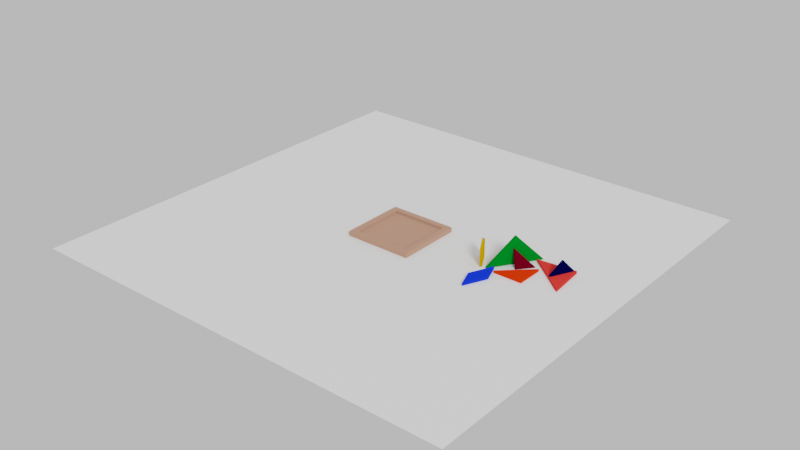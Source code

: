 # Source: tangram_descolocado.blend  (saved by Blender 3.1.7; exported with 4.5.12 LTS)
import bpy
from mathutils import Matrix  # noqa: F401  (used for matrix-valued properties, if any)

bpy.ops.wm.read_factory_settings(use_empty=True)
scene = bpy.context.scene
scene.name = 'Scene'

# ---- collections
col_collection = bpy.data.collections.new('Collection'); scene.collection.children.link(col_collection)

# ---- materials (node trees are filled in below, after node groups)
mat_material_001 = bpy.data.materials.new('Material.001')
mat_material_001.use_transparent_shadow = False
mat_material_001.roughness = 0.25
mat_wood = bpy.data.materials.new('wood')
mat_wood.use_transparent_shadow = False
mat_wood.roughness = 0.25
mat_red_001 = bpy.data.materials.new('red.001')
mat_red_001.use_transparent_shadow = False
mat_red_001.roughness = 0.25
mat_red = bpy.data.materials.new('red')
mat_red.use_transparent_shadow = False
mat_red.roughness = 0.25
mat_red_002 = bpy.data.materials.new('red.002')
mat_red_002.use_transparent_shadow = False
mat_red_002.roughness = 0.25
mat_red_003 = bpy.data.materials.new('red.003')
mat_red_003.use_transparent_shadow = False
mat_red_003.roughness = 0.25
mat_red_004 = bpy.data.materials.new('red.004')
mat_red_004.use_transparent_shadow = False
mat_red_004.roughness = 0.25
mat_red_005 = bpy.data.materials.new('red.005')
mat_red_005.use_transparent_shadow = False
mat_red_005.roughness = 0.25
mat_red_006 = bpy.data.materials.new('red.006')
mat_red_006.use_transparent_shadow = False
mat_red_006.roughness = 0.25

# ---- material node trees
mat_material_001.use_nodes = True; mat_material_001.node_tree.nodes.clear()
_N = mat_material_001.node_tree.nodes; _L = mat_material_001.node_tree.links
n0 = _N.new('ShaderNodeOutputMaterial'); n0.name = 'Material Output'; n0.location = (300, 300)
n1 = _N.new('ShaderNodeBsdfPrincipled'); n1.name = 'Principled BSDF'; n1.location = (10, 300)
n1.distribution = 'GGX'
n1.subsurface_method = 'BURLEY'
n1.inputs[0].default_value = (1.0, 1.0, 1.0, 1.0)
n1.inputs[3].default_value = 1.45
n1.inputs[27].default_value = (0.0, 0.0, 0.0, 1.0)
n1.inputs[28].default_value = 1.0
_L.new(n1.outputs[0], n0.inputs[0])
n0.is_active_output = True
mat_wood.use_nodes = True; mat_wood.node_tree.nodes.clear()
_N = mat_wood.node_tree.nodes; _L = mat_wood.node_tree.links
n0 = _N.new('ShaderNodeOutputMaterial'); n0.name = 'Material Output'; n0.location = (300, 300)
n1 = _N.new('ShaderNodeBsdfDiffuse'); n1.name = 'Diffuse BSDF'; n1.location = (10, 300)
n1.inputs[0].default_value = (0.4784, 0.2558, 0.1775, 1.0)
n1.inputs[1].default_value = 0.5
_L.new(n1.outputs[0], n0.inputs[0])
n0.is_active_output = True
mat_red_001.use_nodes = True; mat_red_001.node_tree.nodes.clear()
_N = mat_red_001.node_tree.nodes; _L = mat_red_001.node_tree.links
n0 = _N.new('ShaderNodeOutputMaterial'); n0.name = 'Material Output'; n0.location = (300, 300)
n1 = _N.new('ShaderNodeBsdfDiffuse'); n1.name = 'Diffuse BSDF'; n1.location = (10, 300)
n1.inputs[0].default_value = (0.0, 0.214, 0.01575, 1.0)
n1.inputs[1].default_value = 0.5
_L.new(n1.outputs[0], n0.inputs[0])
n0.is_active_output = True
mat_red.use_nodes = True; mat_red.node_tree.nodes.clear()
_N = mat_red.node_tree.nodes; _L = mat_red.node_tree.links
n0 = _N.new('ShaderNodeOutputMaterial'); n0.name = 'Material Output'; n0.location = (300, 300)
n1 = _N.new('ShaderNodeBsdfDiffuse'); n1.name = 'Diffuse BSDF'; n1.location = (10, 300)
n1.inputs[0].default_value = (0.8, 0.0397, 0.03308, 1.0)
n1.inputs[1].default_value = 0.5
_L.new(n1.outputs[0], n0.inputs[0])
n0.is_active_output = True
mat_red_002.use_nodes = True; mat_red_002.node_tree.nodes.clear()
_N = mat_red_002.node_tree.nodes; _L = mat_red_002.node_tree.links
n0 = _N.new('ShaderNodeOutputMaterial'); n0.name = 'Material Output'; n0.location = (300, 300)
n1 = _N.new('ShaderNodeBsdfDiffuse'); n1.name = 'Diffuse BSDF'; n1.location = (10, 300)
n1.inputs[0].default_value = (0.008419, 0.0342, 0.8, 1.0)
n1.inputs[1].default_value = 0.5
_L.new(n1.outputs[0], n0.inputs[0])
n0.is_active_output = True
mat_red_003.use_nodes = True; mat_red_003.node_tree.nodes.clear()
_N = mat_red_003.node_tree.nodes; _L = mat_red_003.node_tree.links
n0 = _N.new('ShaderNodeOutputMaterial'); n0.name = 'Material Output'; n0.location = (300, 300)
n1 = _N.new('ShaderNodeBsdfDiffuse'); n1.name = 'Diffuse BSDF'; n1.location = (10, 300)
n1.inputs[0].default_value = (0.0, 0.0004836, 0.04696, 1.0)
n1.inputs[1].default_value = 0.5
_L.new(n1.outputs[0], n0.inputs[0])
n0.is_active_output = True
mat_red_004.use_nodes = True; mat_red_004.node_tree.nodes.clear()
_N = mat_red_004.node_tree.nodes; _L = mat_red_004.node_tree.links
n0 = _N.new('ShaderNodeOutputMaterial'); n0.name = 'Material Output'; n0.location = (300, 300)
n1 = _N.new('ShaderNodeBsdfDiffuse'); n1.name = 'Diffuse BSDF'; n1.location = (10, 300)
n1.inputs[0].default_value = (0.6383, 0.3197, 0.0, 1.0)
n1.inputs[1].default_value = 0.5
_L.new(n1.outputs[0], n0.inputs[0])
n0.is_active_output = True
mat_red_005.use_nodes = True; mat_red_005.node_tree.nodes.clear()
_N = mat_red_005.node_tree.nodes; _L = mat_red_005.node_tree.links
n0 = _N.new('ShaderNodeOutputMaterial'); n0.name = 'Material Output'; n0.location = (300, 300)
n1 = _N.new('ShaderNodeBsdfDiffuse'); n1.name = 'Diffuse BSDF'; n1.location = (10, 300)
n1.inputs[0].default_value = (0.1282, 0.0, 0.01073, 1.0)
n1.inputs[1].default_value = 0.5
_L.new(n1.outputs[0], n0.inputs[0])
n0.is_active_output = True
mat_red_006.use_nodes = True; mat_red_006.node_tree.nodes.clear()
_N = mat_red_006.node_tree.nodes; _L = mat_red_006.node_tree.links
n0 = _N.new('ShaderNodeOutputMaterial'); n0.name = 'Material Output'; n0.location = (300, 300)
n1 = _N.new('ShaderNodeBsdfDiffuse'); n1.name = 'Diffuse BSDF'; n1.location = (10, 300)
n1.inputs[0].default_value = (0.8276, 0.03228, 0.0025, 1.0)
n1.inputs[1].default_value = 0.5
_L.new(n1.outputs[0], n0.inputs[0])
n0.is_active_output = True

# ---- world
world_world = bpy.data.worlds.new('World'); scene.world = world_world
world_world.use_nodes = True; world_world.node_tree.nodes.clear()
_N = world_world.node_tree.nodes; _L = world_world.node_tree.links
n0 = _N.new('ShaderNodeOutputWorld'); n0.name = 'World Output'; n0.location = (300, 300)
n1 = _N.new('ShaderNodeBackground'); n1.name = 'Background'; n1.location = (10, 300)
n1.inputs[0].default_value = (0.5926, 0.5926, 0.5926, 1.0)
_L.new(n1.outputs[0], n0.inputs[0])
n0.is_active_output = True
world_world.color = (0.05088, 0.05088, 0.05088)
world_world.use_sun_shadow = False
world_world.sun_shadow_jitter_overblur = 0.0

# ---- lights
light_sun = bpy.data.lights.new('Sun', 'SUN')
light_sun.transmission_factor = 0.0
light_sun.angle = 0.2487
light_sun.energy = 2.0
light_sun.shadow_buffer_clip_start = 0.5
light_sun.shadow_soft_size = 0.125

# ---- meshes
me_plane = bpy.data.meshes.new('Plane')
me_plane.from_pydata([(-1.0, -1.0, 0.0), (1.0, -1.0, 0.0), (-1.0, 1.0, 0.0), (1.0, 1.0, 0.0)], [], [(0, 1, 3, 2)])
_uv = me_plane.uv_layers.new(name='UVMap')
_uv.uv.foreach_set('vector', [0.0, 0.0, 1.0, 0.0, 1.0, 1.0, 0.0, 1.0])
me_plane.materials.append(mat_material_001)
me_plane.use_remesh_preserve_volume = False
me_plane.use_remesh_preserve_attributes = False
me_plane.use_mirror_vertex_groups = False
me_plane.update()
me_cube_001 = bpy.data.meshes.new('Cube.001')
me_cube_001.from_pydata([(-1.0, -0.9504, 0.002023), (-1.0, -0.9504, 0.1386), (-1.0, 1.0, 0.002023), (-1.0, 1.0, 0.1386), (1.0, -0.9504, 0.002023), (1.0, -0.9504, 0.1386), (1.0, 1.0, 0.002023), (1.0, 1.0, 0.1386), (0.8145, 1.0, 0.002023), (-0.8145, 1.0, 0.002023), (-0.8145, 1.0, 0.1386), (0.8145, 1.0, 0.1386), (-0.8145, -0.9504, 0.002023), (0.8145, -0.9504, 0.002023), (0.8145, -0.9504, 0.1386), (-0.8145, -0.9504, 0.1386), (-1.0, 0.8253, 0.002023), (-1.0, -0.7758, 0.002023), (-1.0, -0.7758, 0.1386), (-1.0, 0.8253, 0.1386), (1.0, -0.7758, 0.002023), (1.0, 0.8253, 0.002023), (1.0, 0.8253, 0.1386), (1.0, -0.7758, 0.1386), (0.8145, 0.8253, 0.1386), (0.8145, -0.7758, 0.1386), (-0.8145, 0.8253, 0.1386), (-0.8145, -0.7758, 0.1386), (-0.8145, 0.8253, 0.002023), (-0.8145, -0.7758, 0.002023), (0.8145, 0.8253, 0.002023), (0.8145, -0.7758, 0.002023), (0.8145, 0.8253, 0.05459), (0.8145, -0.7758, 0.05459), (-0.8145, 0.8253, 0.05459), (-0.8145, -0.7758, 0.05459)], [], [(16, 19, 3, 2), (8, 11, 7, 6), (20, 23, 5, 4), (12, 15, 1, 0), (31, 20, 4, 13), (27, 18, 1, 15), (23, 25, 14, 5), (25, 27, 15, 14), (17, 29, 12, 0), (29, 31, 13, 12), (4, 5, 14, 13), (13, 14, 15, 12), (2, 3, 10, 9), (9, 10, 11, 8), (9, 8, 30, 28), (28, 30, 31, 29), (2, 9, 28, 16), (16, 28, 29, 17), (11, 10, 26, 24), (26, 27, 35, 34), (7, 11, 24, 22), (22, 24, 25, 23), (10, 3, 19, 26), (26, 19, 18, 27), (8, 6, 21, 30), (30, 21, 20, 31), (6, 7, 22, 21), (21, 22, 23, 20), (0, 1, 18, 17), (17, 18, 19, 16), (32, 34, 35, 33), (25, 24, 32, 33), (24, 26, 34, 32), (27, 25, 33, 35)])
_uv = me_cube_001.uv_layers.new(name='UVMap')
_uv.uv.foreach_set('vector', [0.375, 0.1667, 0.625, 0.1667, 0.625, 0.25, 0.375, 0.25, 0.375, 0.4167, 0.625, 0.4167, 0.625, 0.5, 0.375, 0.5, 0.375, 0.6667, 0.625, 0.6667, 0.625, 0.75, 0.375, 0.75, 0.375, 0.9167, 0.625, 0.9167, 0.625, 1.0, 0.375, 1.0, 0.2917, 0.6667, 0.375, 0.6667, 0.375, 0.75, 0.2917, 0.75, 0.7917, 0.6667, 0.875, 0.6667, 0.875, 0.75, 0.7917, 0.75, 0.625, 0.6667, 0.7083, 0.6667, 0.7083, 0.75, 0.625, 0.75, 0.7083, 0.6667, 0.7917, 0.6667, 0.7917, 0.75, 0.7083, 0.75, 0.125, 0.6667, 0.2083, 0.6667, 0.2083, 0.75, 0.125, 0.75, 0.2083, 0.6667, 0.2917, 0.6667, 0.2917, 0.75, 0.2083, 0.75, 0.375, 0.75, 0.625, 0.75, 0.625, 0.8333, 0.375, 0.8333, 0.375, 0.8333, 0.625, 0.8333, 0.625, 0.9167, 0.375, 0.9167, 0.375, 0.25, 0.625, 0.25, 0.625, 0.3333, 0.375, 0.3333, 0.375, 0.3333, 0.625, 0.3333, 0.625, 0.4167, 0.375, 0.4167, 0.2083, 0.5, 0.2917, 0.5, 0.2917, 0.5833, 0.2083, 0.5833, 0.2083, 0.5833, 0.2917, 0.5833, 0.2917, 0.6667, 0.2083, 0.6667, 0.125, 0.5, 0.2083, 0.5, 0.2083, 0.5833, 0.125, 0.5833, 0.125, 0.5833, 0.2083, 0.5833, 0.2083, 0.6667, 0.125, 0.6667, 0.7083, 0.5, 0.7917, 0.5, 0.7917, 0.5833, 0.7083, 0.5833, 0.7917, 0.5833, 0.7917, 0.6667, 0.7917, 0.6667, 0.7917, 0.5833, 0.625, 0.5, 0.7083, 0.5, 0.7083, 0.5833, 0.625, 0.5833, 0.625, 0.5833, 0.7083, 0.5833, 0.7083, 0.6667, 0.625, 0.6667, 0.7917, 0.5, 0.875, 0.5, 0.875, 0.5833, 0.7917, 0.5833, 0.7917, 0.5833, 0.875, 0.5833, 0.875, 0.6667, 0.7917, 0.6667, 0.2917, 0.5, 0.375, 0.5, 0.375, 0.5833, 0.2917, 0.5833, 0.2917, 0.5833, 0.375, 0.5833, 0.375, 0.6667, 0.2917, 0.6667, 0.375, 0.5, 0.625, 0.5, 0.625, 0.5833, 0.375, 0.5833, 0.375, 0.5833, 0.625, 0.5833, 0.625, 0.6667, 0.375, 0.6667, 0.375, 0.0, 0.625, 0.0, 0.625, 0.08333, 0.375, 0.08333, 0.375, 0.08333, 0.625, 0.08333, 0.625, 0.1667, 0.375, 0.1667, 0.7083, 0.5833, 0.7917, 0.5833, 0.7917, 0.6667, 0.7083, 0.6667, 0.7083, 0.6667, 0.7083, 0.5833, 0.7083, 0.5833, 0.7083, 0.6667, 0.7083, 0.5833, 0.7917, 0.5833, 0.7917, 0.5833, 0.7083, 0.5833, 0.7917, 0.6667, 0.7083, 0.6667, 0.7083, 0.6667, 0.7917, 0.6667])
me_cube_001.materials.append(mat_wood)
me_cube_001.use_remesh_preserve_volume = False
me_cube_001.use_remesh_preserve_attributes = False
me_cube_001.use_mirror_vertex_groups = False
me_cube_001.update()
me_pieza_verde = bpy.data.meshes.new('pieza verde')
me_pieza_verde.from_pydata([(0.0, -3.869, 0.3949), (0.0, -3.869, 0.7959), (-4.856, 1.0, 0.3949), (-4.856, 1.0, 0.7959), (4.856, 1.0, 0.3949), (4.856, 1.0, 0.7959)], [], [(0, 1, 3, 2), (2, 3, 5, 4), (4, 5, 1, 0), (2, 4, 0), (5, 3, 1)])
_uv = me_pieza_verde.uv_layers.new(name='UVMap')
_uv.uv.foreach_set('vector', [0.375, 0.0, 0.625, 0.0, 0.625, 0.25, 0.375, 0.25, 0.375, 0.25, 0.625, 0.25, 0.625, 0.5, 0.375, 0.5, 0.375, 0.5, 0.625, 0.5, 0.625, 0.75, 0.375, 0.75, 0.125, 0.5, 0.375, 0.5, 0.125, 0.75, 0.625, 0.5, 0.875, 0.5, 0.625, 0.75])
me_pieza_verde.materials.append(mat_red_001)
me_pieza_verde.use_remesh_preserve_volume = False
me_pieza_verde.use_remesh_preserve_attributes = False
me_pieza_verde.use_mirror_vertex_groups = False
me_pieza_verde.update()
me_pieza_salmon = bpy.data.meshes.new('pieza salmon')
me_pieza_salmon.from_pydata([(0.0, -3.869, 0.3949), (0.0, -3.869, 0.7959), (-4.774, 1.0, 0.3949), (-4.774, 1.0, 0.7959), (4.856, 1.0, 0.3949), (4.856, 1.0, 0.7959)], [], [(0, 1, 3, 2), (2, 3, 5, 4), (4, 5, 1, 0), (2, 4, 0), (5, 3, 1)])
_uv = me_pieza_salmon.uv_layers.new(name='UVMap')
_uv.uv.foreach_set('vector', [0.375, 0.0, 0.625, 0.0, 0.625, 0.25, 0.375, 0.25, 0.375, 0.25, 0.625, 0.25, 0.625, 0.5, 0.375, 0.5, 0.375, 0.5, 0.625, 0.5, 0.625, 0.75, 0.375, 0.75, 0.125, 0.5, 0.375, 0.5, 0.125, 0.75, 0.625, 0.5, 0.875, 0.5, 0.625, 0.75])
me_pieza_salmon.materials.append(mat_red)
me_pieza_salmon.use_remesh_preserve_volume = False
me_pieza_salmon.use_remesh_preserve_attributes = False
me_pieza_salmon.use_mirror_vertex_groups = False
me_pieza_salmon.update()
me_pieza_azul = bpy.data.meshes.new('pieza azul')
me_pieza_azul.from_pydata([(-3.282, -1.091, -1.0), (-3.282, -1.091, 1.0), (-0.8185, 1.327, -1.0), (-0.8185, 1.327, 1.0), (1.27, -1.091, -1.0), (1.27, -1.091, 1.0), (3.763, 1.327, -1.0), (3.763, 1.327, 1.0)], [], [(0, 1, 3, 2), (2, 3, 7, 6), (6, 7, 5, 4), (4, 5, 1, 0), (2, 6, 4, 0), (7, 3, 1, 5)])
_uv = me_pieza_azul.uv_layers.new(name='UVMap')
_uv.uv.foreach_set('vector', [0.375, 0.0, 0.625, 0.0, 0.625, 0.25, 0.375, 0.25, 0.375, 0.25, 0.625, 0.25, 0.625, 0.5, 0.375, 0.5, 0.375, 0.5, 0.625, 0.5, 0.625, 0.75, 0.375, 0.75, 0.375, 0.75, 0.625, 0.75, 0.625, 1.0, 0.375, 1.0, 0.125, 0.5, 0.375, 0.5, 0.375, 0.75, 0.125, 0.75, 0.625, 0.5, 0.875, 0.5, 0.875, 0.75, 0.625, 0.75])
me_pieza_azul.materials.append(mat_red_002)
me_pieza_azul.use_remesh_preserve_volume = False
me_pieza_azul.use_remesh_preserve_attributes = False
me_pieza_azul.use_mirror_vertex_groups = False
me_pieza_azul.update()
me_pieza_negra = bpy.data.meshes.new('pieza negra')
me_pieza_negra.from_pydata([(0.4546, -1.273, 0.3949), (0.4546, -1.273, 0.7959), (-1.703, 1.059, 0.3949), (-1.703, 1.059, 0.7959), (2.829, 1.059, 0.3949), (2.829, 1.059, 0.7959)], [], [(0, 1, 3, 2), (2, 3, 5, 4), (4, 5, 1, 0), (2, 4, 0), (5, 3, 1)])
_uv = me_pieza_negra.uv_layers.new(name='UVMap')
_uv.uv.foreach_set('vector', [0.375, 0.0, 0.625, 0.0, 0.625, 0.25, 0.375, 0.25, 0.375, 0.25, 0.625, 0.25, 0.625, 0.5, 0.375, 0.5, 0.375, 0.5, 0.625, 0.5, 0.625, 0.75, 0.375, 0.75, 0.125, 0.5, 0.375, 0.5, 0.125, 0.75, 0.625, 0.5, 0.875, 0.5, 0.625, 0.75])
me_pieza_negra.materials.append(mat_red_003)
me_pieza_negra.use_remesh_preserve_volume = False
me_pieza_negra.use_remesh_preserve_attributes = False
me_pieza_negra.use_mirror_vertex_groups = False
me_pieza_negra.update()
me_pieza_amarilla = bpy.data.meshes.new('pieza amarilla')
me_pieza_amarilla.from_pydata([(-1.077, -1.516, -1.0), (-1.077, -1.516, 1.0), (-0.9656, 1.634, -1.0), (-0.9656, 1.634, 1.0), (2.557, -1.632, -1.0), (2.557, -1.632, 1.0), (2.48, 1.661, -1.0), (2.48, 1.661, 1.0)], [], [(0, 1, 3, 2), (2, 3, 7, 6), (6, 7, 5, 4), (4, 5, 1, 0), (2, 6, 4, 0), (7, 3, 1, 5)])
_uv = me_pieza_amarilla.uv_layers.new(name='UVMap')
_uv.uv.foreach_set('vector', [0.375, 0.0, 0.625, 0.0, 0.625, 0.25, 0.375, 0.25, 0.375, 0.25, 0.625, 0.25, 0.625, 0.5, 0.375, 0.5, 0.375, 0.5, 0.625, 0.5, 0.625, 0.75, 0.375, 0.75, 0.375, 0.75, 0.625, 0.75, 0.625, 1.0, 0.375, 1.0, 0.125, 0.5, 0.375, 0.5, 0.375, 0.75, 0.125, 0.75, 0.625, 0.5, 0.875, 0.5, 0.875, 0.75, 0.625, 0.75])
me_pieza_amarilla.materials.append(mat_red_004)
me_pieza_amarilla.use_remesh_preserve_volume = False
me_pieza_amarilla.use_remesh_preserve_attributes = False
me_pieza_amarilla.use_mirror_vertex_groups = False
me_pieza_amarilla.update()
me_pieza_burdeos = bpy.data.meshes.new('pieza burdeos')
me_pieza_burdeos.from_pydata([(0.6153, -1.31, 0.3949), (0.6153, -1.31, 0.7959), (-1.788, 1.078, 0.3949), (-1.788, 1.078, 0.7959), (2.897, 1.07, 0.3949), (2.897, 1.07, 0.7959)], [], [(0, 1, 3, 2), (2, 3, 5, 4), (4, 5, 1, 0), (2, 4, 0), (5, 3, 1)])
_uv = me_pieza_burdeos.uv_layers.new(name='UVMap')
_uv.uv.foreach_set('vector', [0.375, 0.0, 0.625, 0.0, 0.625, 0.25, 0.375, 0.25, 0.375, 0.25, 0.625, 0.25, 0.625, 0.5, 0.375, 0.5, 0.375, 0.5, 0.625, 0.5, 0.625, 0.75, 0.375, 0.75, 0.125, 0.5, 0.375, 0.5, 0.125, 0.75, 0.625, 0.5, 0.875, 0.5, 0.625, 0.75])
me_pieza_burdeos.materials.append(mat_red_005)
me_pieza_burdeos.use_remesh_preserve_volume = False
me_pieza_burdeos.use_remesh_preserve_attributes = False
me_pieza_burdeos.use_mirror_vertex_groups = False
me_pieza_burdeos.update()
me_pieza_naranja = bpy.data.meshes.new('pieza naranja')
me_pieza_naranja.from_pydata([(0.6153, -1.31, 0.3949), (0.6153, -1.31, 0.7959), (-2.983, 2.289, 0.3949), (-2.983, 2.289, 0.7959), (4.083, 2.113, 0.3949), (4.083, 2.113, 0.7959)], [], [(0, 1, 3, 2), (2, 3, 5, 4), (4, 5, 1, 0), (2, 4, 0), (5, 3, 1)])
_uv = me_pieza_naranja.uv_layers.new(name='UVMap')
_uv.uv.foreach_set('vector', [0.375, 0.0, 0.625, 0.0, 0.625, 0.25, 0.375, 0.25, 0.375, 0.25, 0.625, 0.25, 0.625, 0.5, 0.375, 0.5, 0.375, 0.5, 0.625, 0.5, 0.625, 0.75, 0.375, 0.75, 0.125, 0.5, 0.375, 0.5, 0.125, 0.75, 0.625, 0.5, 0.875, 0.5, 0.625, 0.75])
me_pieza_naranja.materials.append(mat_red_006)
me_pieza_naranja.use_remesh_preserve_volume = False
me_pieza_naranja.use_remesh_preserve_attributes = False
me_pieza_naranja.use_mirror_vertex_groups = False
me_pieza_naranja.update()

# ---- objects
ob_suelo = bpy.data.objects.new('suelo', me_plane)
ob_sun = bpy.data.objects.new('Sun', light_sun)
ob_tangram_caja = bpy.data.objects.new('Tangram caja', me_cube_001)
ob_pieza_verde = bpy.data.objects.new('pieza verde', me_pieza_verde)
ob_pieza_salmon = bpy.data.objects.new('pieza salmon', me_pieza_salmon)
ob_pieza_azul = bpy.data.objects.new('pieza azul', me_pieza_azul)
ob_pieza_negra = bpy.data.objects.new('pieza negra', me_pieza_negra)
ob_pieza_amarilla = bpy.data.objects.new('pieza amarilla', me_pieza_amarilla)
ob_pieza_burdeos = bpy.data.objects.new('pieza burdeos', me_pieza_burdeos)
ob_pieza_naranja = bpy.data.objects.new('pieza naranja', me_pieza_naranja)

# ---- transforms, parenting, visibility, modifiers, constraints
ob_suelo.location = (0.0, 0.0, 0.0)
ob_suelo.scale = (39.44, 39.44, 39.44)
ob_suelo.lineart.crease_threshold = 0.0
ob_sun.location = (23.48, -13.55, 9.783)
ob_sun.rotation_euler = (-0.7251, 0.7405, -1.484)
ob_sun.lineart.crease_threshold = 0.0
ob_tangram_caja.location = (0.0, 0.0, 0.0)
ob_tangram_caja.scale = (6.039, 6.039, 6.039)
ob_tangram_caja.hide_select = True
ob_tangram_caja.lineart.crease_threshold = 0.0
_m = ob_tangram_caja.modifiers.new('Bevel', 'BEVEL')
_m.width = 0.005
_m.width_pct = 0.005
_m = ob_tangram_caja.modifiers.new('EdgeSplit', 'EDGE_SPLIT')
ob_pieza_verde.location = (20.64, 3.443, 1.078)
ob_pieza_verde.rotation_euler = (4.712, -0.0, 1.005)
ob_pieza_verde.scale = (1.0, 1.0, 1.089)
ob_pieza_verde.lineart.crease_threshold = 0.0
_m = ob_pieza_verde.modifiers.new('Bevel', 'BEVEL')
_m.width = 0.025
_m.width_pct = 0.025
_m.segments = 2
_m = ob_pieza_verde.modifiers.new('EdgeSplit', 'EDGE_SPLIT')
ob_pieza_salmon.location = (26.83, 4.276, -0.3969)
ob_pieza_salmon.rotation_euler = (0.0, -0.0, 2.458)
ob_pieza_salmon.scale = (1.0, 1.0, 1.089)
ob_pieza_salmon.lineart.crease_threshold = 0.0
_m = ob_pieza_salmon.modifiers.new('Bevel', 'BEVEL')
_m.width = 0.025
_m.width_pct = 0.025
_m.segments = 2
_m = ob_pieza_salmon.modifiers.new('EdgeSplit', 'EDGE_SPLIT')
ob_pieza_azul.location = (18.29, -3.579, 0.2335)
ob_pieza_azul.rotation_euler = (0.0, -0.0, 1.149)
ob_pieza_azul.scale = (1.0, 1.0, 0.2183)
ob_pieza_azul.lineart.crease_threshold = 0.0
_m = ob_pieza_azul.modifiers.new('Bevel', 'BEVEL')
_m.width = 0.035
_m.width_pct = 0.035
_m.segments = 2
_m = ob_pieza_azul.modifiers.new('EdgeSplit', 'EDGE_SPLIT')
ob_pieza_negra.location = (27.52, 5.876, 1.514)
ob_pieza_negra.rotation_euler = (4.712, 0.0, 4.26)
ob_pieza_negra.scale = (1.0, 1.0, 1.089)
ob_pieza_negra.lineart.crease_threshold = 0.0
_m = ob_pieza_negra.modifiers.new('Bevel', 'BEVEL')
_m.width = 0.025
_m.width_pct = 0.025
_m.segments = 2
_m = ob_pieza_negra.modifiers.new('EdgeSplit', 'EDGE_SPLIT')
ob_pieza_amarilla.location = (16.11, 0.5092, 1.563)
ob_pieza_amarilla.rotation_euler = (1.571, 0.0, 2.094)
ob_pieza_amarilla.scale = (1.0, 1.0, 0.2183)
ob_pieza_amarilla.lineart.crease_threshold = 0.0
_m = ob_pieza_amarilla.modifiers.new('Bevel', 'BEVEL')
_m.width = 0.035
_m.width_pct = 0.035
_m.segments = 2
_m = ob_pieza_amarilla.modifiers.new('EdgeSplit', 'EDGE_SPLIT')
ob_pieza_burdeos.location = (22.38, 3.121, 0.7309)
ob_pieza_burdeos.rotation_euler = (2.223, -0.723, 3.648)
ob_pieza_burdeos.scale = (1.0, 1.0, 1.089)
ob_pieza_burdeos.lineart.crease_threshold = 0.0
_m = ob_pieza_burdeos.modifiers.new('Bevel', 'BEVEL')
_m.width = 0.025
_m.width_pct = 0.025
_m.segments = 2
_m = ob_pieza_burdeos.modifiers.new('EdgeSplit', 'EDGE_SPLIT')
ob_pieza_naranja.location = (23.01, -0.2465, -0.4133)
ob_pieza_naranja.rotation_euler = (0.0, -0.0, 7.069)
ob_pieza_naranja.scale = (1.0, 1.0, 1.089)
ob_pieza_naranja.lineart.crease_threshold = 0.0
_m = ob_pieza_naranja.modifiers.new('Bevel', 'BEVEL')
_m.width = 0.025
_m.width_pct = 0.025
_m.segments = 2
_m = ob_pieza_naranja.modifiers.new('EdgeSplit', 'EDGE_SPLIT')

# ---- collection membership
col_collection.objects.link(ob_suelo)
col_collection.objects.link(ob_sun)
col_collection.objects.link(ob_tangram_caja)
col_collection.objects.link(ob_pieza_verde)
col_collection.objects.link(ob_pieza_salmon)
col_collection.objects.link(ob_pieza_azul)
col_collection.objects.link(ob_pieza_negra)
col_collection.objects.link(ob_pieza_amarilla)
col_collection.objects.link(ob_pieza_burdeos)
col_collection.objects.link(ob_pieza_naranja)

# ---- scene / render settings (as saved in the file)
scene.frame_start = 1; scene.frame_end = 250; scene.frame_set(1)
scene.render.engine = 'BLENDER_EEVEE_NEXT'
scene.cycles.use_denoising = False
scene.cycles.samples = 128
scene.cycles.sampling_pattern = 'TABULATED_SOBOL'
scene.cycles.use_adaptive_sampling = False
scene.cycles.use_light_tree = False
scene.eevee.use_gtao = True
scene.eevee.gtao_distance = 1.0
scene.view_settings.view_transform = 'Filmic'
bpy.context.view_layer.update()

# ---- added for rendering (the .blend has no active camera): camera
cam_auto = bpy.data.cameras.new('AutoCamera')
cam_auto.lens = 50.0
cam_auto.sensor_width = 36.0
cam_auto.clip_end = 1814.42
ob_auto_camera = bpy.data.objects.new('AutoCamera', cam_auto)
scene.collection.objects.link(ob_auto_camera)
ob_auto_camera.location = (103.386, -124.063, 84.3708)
ob_auto_camera.rotation_euler = (1.09748, -7.21219e-08, 0.694738)
scene.camera = ob_auto_camera
bpy.context.view_layer.update()
